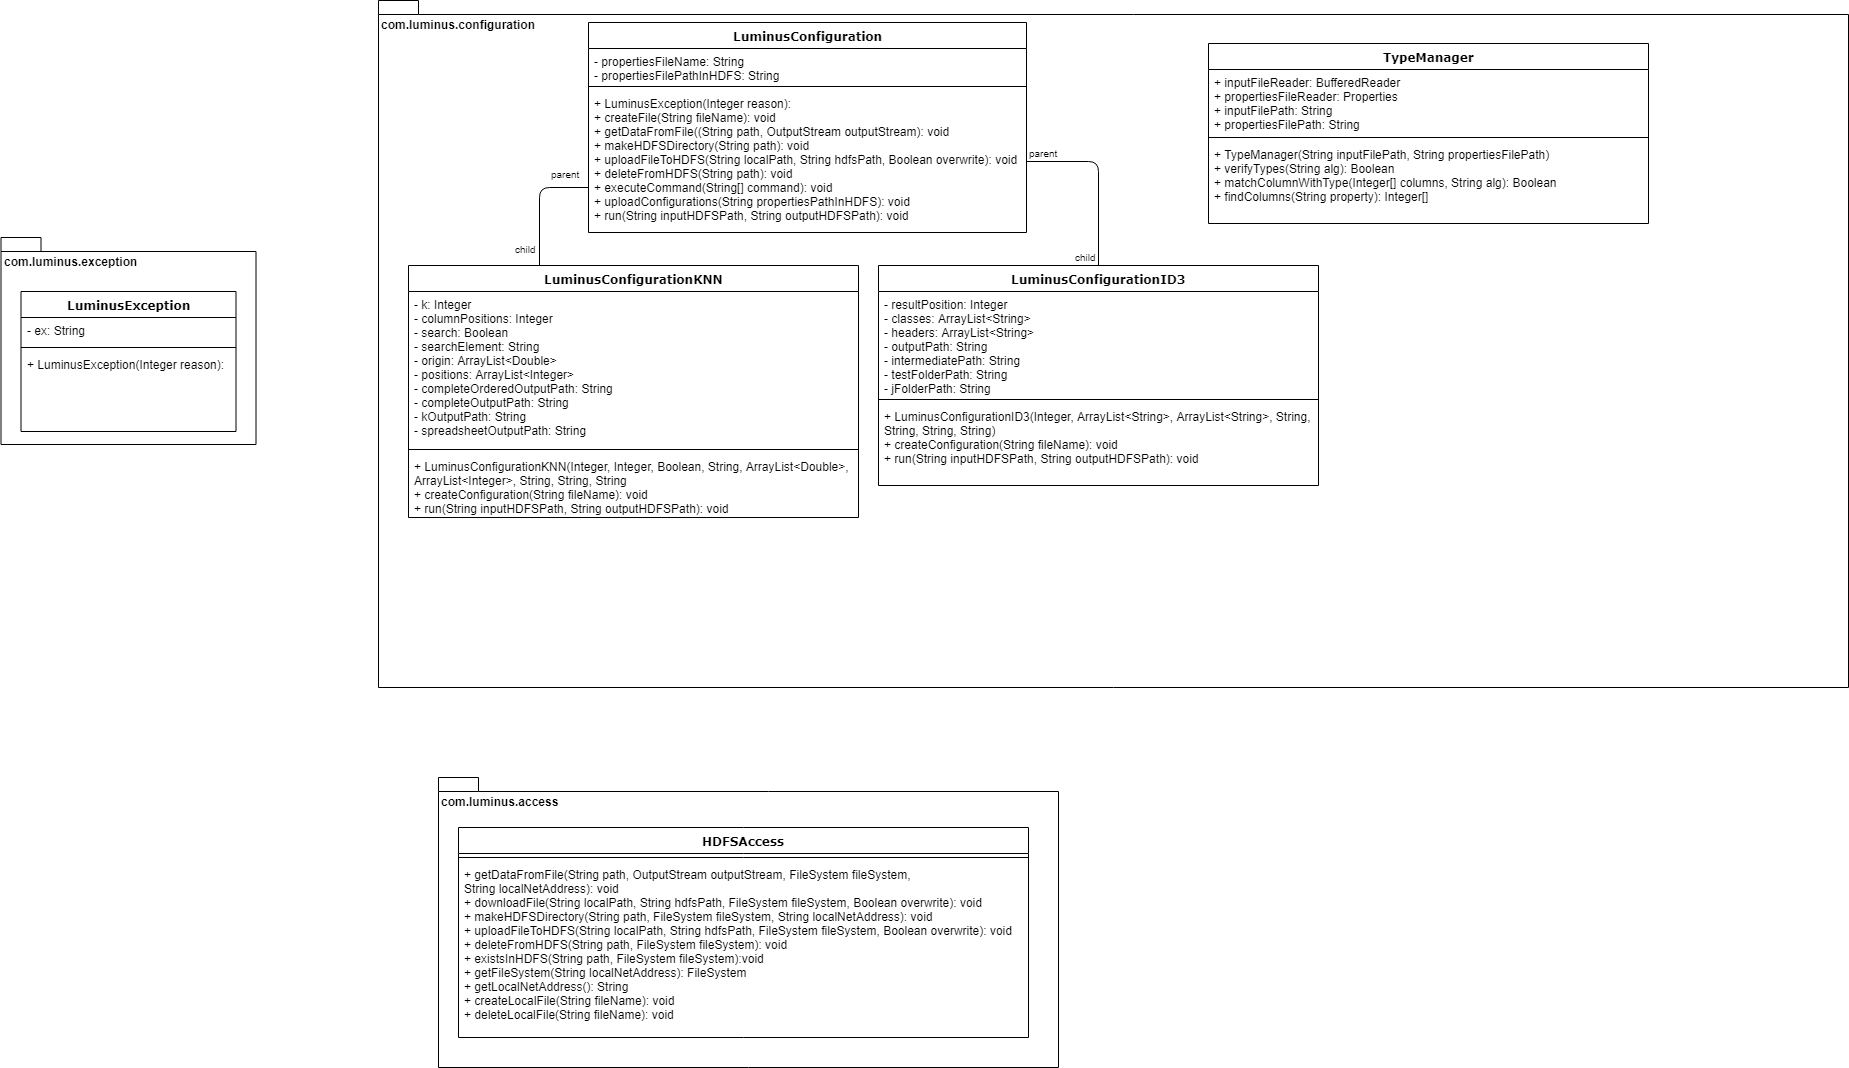

The diagram above was exported from draw.io. Its source (the exported page's mxGraphModel, read from the mxfile embedded in the PNG):
<mxGraphModel dx="1010" dy="533" grid="1" gridSize="10" guides="1" tooltips="1" connect="1" arrows="1" fold="1" page="1" pageScale="1" pageWidth="1100" pageHeight="850" background="#ffffff" math="0" shadow="0">
  <root>
    <mxCell id="0" />
    <mxCell id="1" parent="0" />
    <mxCell id="wKueE7mbMlyzj1oyZjDR-1" value="com.luminus.exception" style="shape=folder;fontStyle=1;spacingTop=10;tabWidth=40;tabHeight=14;tabPosition=left;html=1;align=left;verticalAlign=top;" vertex="1" parent="1">
      <mxGeometry x="172.5" y="840" width="255" height="207" as="geometry" />
    </mxCell>
    <mxCell id="wKueE7mbMlyzj1oyZjDR-5" value="com.luminus.access&lt;br&gt;" style="shape=folder;fontStyle=1;spacingTop=10;tabWidth=40;tabHeight=14;tabPosition=left;html=1;align=left;verticalAlign=top;" vertex="1" parent="1">
      <mxGeometry x="610" y="1380" width="620" height="290" as="geometry" />
    </mxCell>
    <mxCell id="wKueE7mbMlyzj1oyZjDR-6" value="com.luminus.configuration&lt;br&gt;" style="shape=folder;fontStyle=1;spacingTop=10;tabWidth=40;tabHeight=14;tabPosition=left;html=1;align=left;verticalAlign=top;" vertex="1" parent="1">
      <mxGeometry x="550" y="603" width="1470" height="687" as="geometry" />
    </mxCell>
    <mxCell id="wKueE7mbMlyzj1oyZjDR-7" value="LuminusException" style="swimlane;html=1;fontStyle=1;align=center;verticalAlign=top;childLayout=stackLayout;horizontal=1;startSize=26;horizontalStack=0;resizeParent=1;resizeLast=0;collapsible=1;marginBottom=0;swimlaneFillColor=#ffffff;rounded=0;shadow=0;comic=0;labelBackgroundColor=none;strokeColor=#000000;strokeWidth=1;fillColor=none;fontFamily=Verdana;fontSize=12;fontColor=#000000;" vertex="1" parent="1">
      <mxGeometry x="192.5" y="894" width="215" height="140" as="geometry" />
    </mxCell>
    <mxCell id="wKueE7mbMlyzj1oyZjDR-8" value="- ex: String" style="text;html=1;strokeColor=none;fillColor=none;align=left;verticalAlign=top;spacingLeft=4;spacingRight=4;whiteSpace=wrap;overflow=hidden;rotatable=0;points=[[0,0.5],[1,0.5]];portConstraint=eastwest;" vertex="1" parent="wKueE7mbMlyzj1oyZjDR-7">
      <mxGeometry y="26" width="215" height="26" as="geometry" />
    </mxCell>
    <mxCell id="wKueE7mbMlyzj1oyZjDR-9" value="" style="line;html=1;strokeWidth=1;fillColor=none;align=left;verticalAlign=middle;spacingTop=-1;spacingLeft=3;spacingRight=3;rotatable=0;labelPosition=right;points=[];portConstraint=eastwest;" vertex="1" parent="wKueE7mbMlyzj1oyZjDR-7">
      <mxGeometry y="52" width="215" height="8" as="geometry" />
    </mxCell>
    <mxCell id="wKueE7mbMlyzj1oyZjDR-11" value="+ LuminusException(Integer reason):&amp;nbsp;" style="text;html=1;strokeColor=none;fillColor=none;align=left;verticalAlign=top;spacingLeft=4;spacingRight=4;whiteSpace=wrap;overflow=hidden;rotatable=0;points=[[0,0.5],[1,0.5]];portConstraint=eastwest;" vertex="1" parent="wKueE7mbMlyzj1oyZjDR-7">
      <mxGeometry y="60" width="215" height="40" as="geometry" />
    </mxCell>
    <mxCell id="wKueE7mbMlyzj1oyZjDR-12" value="LuminusConfiguration" style="swimlane;html=1;fontStyle=1;align=center;verticalAlign=top;childLayout=stackLayout;horizontal=1;startSize=26;horizontalStack=0;resizeParent=1;resizeLast=0;collapsible=1;marginBottom=0;swimlaneFillColor=#ffffff;rounded=0;shadow=0;comic=0;labelBackgroundColor=none;strokeColor=#000000;strokeWidth=1;fillColor=none;fontFamily=Verdana;fontSize=12;fontColor=#000000;" vertex="1" parent="1">
      <mxGeometry x="760" y="625" width="438" height="210" as="geometry" />
    </mxCell>
    <mxCell id="wKueE7mbMlyzj1oyZjDR-13" value="- propertiesFileName: String&lt;br&gt;- propertiesFilePathInHDFS: String&lt;br&gt;" style="text;html=1;strokeColor=none;fillColor=none;align=left;verticalAlign=top;spacingLeft=4;spacingRight=4;whiteSpace=wrap;overflow=hidden;rotatable=0;points=[[0,0.5],[1,0.5]];portConstraint=eastwest;" vertex="1" parent="wKueE7mbMlyzj1oyZjDR-12">
      <mxGeometry y="26" width="438" height="34" as="geometry" />
    </mxCell>
    <mxCell id="wKueE7mbMlyzj1oyZjDR-14" value="" style="line;html=1;strokeWidth=1;fillColor=none;align=left;verticalAlign=middle;spacingTop=-1;spacingLeft=3;spacingRight=3;rotatable=0;labelPosition=right;points=[];portConstraint=eastwest;" vertex="1" parent="wKueE7mbMlyzj1oyZjDR-12">
      <mxGeometry y="60" width="438" height="8" as="geometry" />
    </mxCell>
    <mxCell id="wKueE7mbMlyzj1oyZjDR-15" value="+ LuminusException(Integer reason):&amp;nbsp;&lt;br&gt;+ createFile(String fileName): void&lt;br&gt;+ getDataFromFile((String path, OutputStream outputStream): void&lt;br&gt;+&amp;nbsp;makeHDFSDirectory(String path): void&lt;br&gt;+&amp;nbsp;uploadFileToHDFS(String localPath, String hdfsPath, Boolean overwrite): void&lt;br&gt;+&amp;nbsp;deleteFromHDFS(String path): void&lt;br&gt;+&amp;nbsp;executeCommand(String[] command): void&lt;br&gt;+&amp;nbsp;uploadConfigurations(String propertiesPathInHDFS): void&lt;br&gt;+&amp;nbsp;run(String inputHDFSPath, String outputHDFSPath): void&lt;br&gt;&lt;br&gt;" style="text;html=1;strokeColor=none;fillColor=none;align=left;verticalAlign=top;spacingLeft=4;spacingRight=4;whiteSpace=wrap;overflow=hidden;rotatable=0;points=[[0,0.5],[1,0.5]];portConstraint=eastwest;" vertex="1" parent="wKueE7mbMlyzj1oyZjDR-12">
      <mxGeometry y="68" width="438" height="142" as="geometry" />
    </mxCell>
    <mxCell id="wKueE7mbMlyzj1oyZjDR-16" value="LuminusConfigurationKNN" style="swimlane;html=1;fontStyle=1;align=center;verticalAlign=top;childLayout=stackLayout;horizontal=1;startSize=26;horizontalStack=0;resizeParent=1;resizeLast=0;collapsible=1;marginBottom=0;swimlaneFillColor=#ffffff;rounded=0;shadow=0;comic=0;labelBackgroundColor=none;strokeColor=#000000;strokeWidth=1;fillColor=none;fontFamily=Verdana;fontSize=12;fontColor=#000000;" vertex="1" parent="1">
      <mxGeometry x="580" y="868" width="450" height="252" as="geometry" />
    </mxCell>
    <mxCell id="wKueE7mbMlyzj1oyZjDR-17" value="- k: Integer&lt;br&gt;- columnPositions: Integer&lt;br&gt;- search: Boolean&lt;br&gt;- searchElement: String&lt;br&gt;- origin: ArrayList&amp;lt;Double&amp;gt;&lt;br&gt;- positions: ArrayList&amp;lt;Integer&amp;gt;&lt;br&gt;- completeOrderedOutputPath: String&lt;br&gt;- completeOutputPath: String&lt;br&gt;- kOutputPath: String&lt;br&gt;- spreadsheetOutputPath: String&lt;br&gt;&lt;br&gt;" style="text;html=1;strokeColor=none;fillColor=none;align=left;verticalAlign=top;spacingLeft=4;spacingRight=4;whiteSpace=wrap;overflow=hidden;rotatable=0;points=[[0,0.5],[1,0.5]];portConstraint=eastwest;" vertex="1" parent="wKueE7mbMlyzj1oyZjDR-16">
      <mxGeometry y="26" width="450" height="154" as="geometry" />
    </mxCell>
    <mxCell id="wKueE7mbMlyzj1oyZjDR-18" value="" style="line;html=1;strokeWidth=1;fillColor=none;align=left;verticalAlign=middle;spacingTop=-1;spacingLeft=3;spacingRight=3;rotatable=0;labelPosition=right;points=[];portConstraint=eastwest;" vertex="1" parent="wKueE7mbMlyzj1oyZjDR-16">
      <mxGeometry y="180" width="450" height="8" as="geometry" />
    </mxCell>
    <mxCell id="wKueE7mbMlyzj1oyZjDR-19" value="+ LuminusConfigurationKNN(&lt;span&gt;Integer, Integer, Boolean, String, A&lt;/span&gt;&lt;span&gt;rrayList&amp;lt;Double&amp;gt;, ArrayList&amp;lt;Integer&amp;gt;, String, String, String&lt;/span&gt;&lt;span&gt;&lt;br&gt;&lt;/span&gt;+&amp;nbsp;createConfiguration(String fileName): void&lt;br&gt;+&amp;nbsp;run(String inputHDFSPath, String outputHDFSPath): void&lt;br&gt;" style="text;html=1;strokeColor=none;fillColor=none;align=left;verticalAlign=top;spacingLeft=4;spacingRight=4;whiteSpace=wrap;overflow=hidden;rotatable=0;points=[[0,0.5],[1,0.5]];portConstraint=eastwest;" vertex="1" parent="wKueE7mbMlyzj1oyZjDR-16">
      <mxGeometry y="188" width="450" height="62" as="geometry" />
    </mxCell>
    <mxCell id="wKueE7mbMlyzj1oyZjDR-20" value="LuminusConfigurationID3" style="swimlane;html=1;fontStyle=1;align=center;verticalAlign=top;childLayout=stackLayout;horizontal=1;startSize=26;horizontalStack=0;resizeParent=1;resizeLast=0;collapsible=1;marginBottom=0;swimlaneFillColor=#ffffff;rounded=0;shadow=0;comic=0;labelBackgroundColor=none;strokeColor=#000000;strokeWidth=1;fillColor=none;fontFamily=Verdana;fontSize=12;fontColor=#000000;" vertex="1" parent="1">
      <mxGeometry x="1050" y="868" width="440" height="220" as="geometry" />
    </mxCell>
    <mxCell id="wKueE7mbMlyzj1oyZjDR-21" value="- resultPosition: Integer&lt;br&gt;- classes: ArrayList&amp;lt;String&amp;gt;&lt;br&gt;- headers: ArrayList&amp;lt;String&amp;gt;&lt;br&gt;- outputPath: String&lt;br&gt;- intermediatePath: String&lt;br&gt;- testFolderPath: String&lt;br&gt;- jFolderPath: String&lt;br&gt;" style="text;html=1;strokeColor=none;fillColor=none;align=left;verticalAlign=top;spacingLeft=4;spacingRight=4;whiteSpace=wrap;overflow=hidden;rotatable=0;points=[[0,0.5],[1,0.5]];portConstraint=eastwest;" vertex="1" parent="wKueE7mbMlyzj1oyZjDR-20">
      <mxGeometry y="26" width="440" height="104" as="geometry" />
    </mxCell>
    <mxCell id="wKueE7mbMlyzj1oyZjDR-22" value="" style="line;html=1;strokeWidth=1;fillColor=none;align=left;verticalAlign=middle;spacingTop=-1;spacingLeft=3;spacingRight=3;rotatable=0;labelPosition=right;points=[];portConstraint=eastwest;" vertex="1" parent="wKueE7mbMlyzj1oyZjDR-20">
      <mxGeometry y="130" width="440" height="8" as="geometry" />
    </mxCell>
    <mxCell id="wKueE7mbMlyzj1oyZjDR-23" value="+&amp;nbsp;&lt;span&gt;LuminusConfigurationID3(Integer, ArrayList&amp;lt;String&amp;gt;, ArrayList&amp;lt;String&amp;gt;,&amp;nbsp;&lt;/span&gt;&lt;span&gt;String, String, String, String)&lt;br&gt;&lt;/span&gt;&lt;span&gt;+ createConfiguration(String fileName): void&lt;br&gt;+ run(String inputHDFSPath, String outputHDFSPath): void&lt;br&gt;&lt;/span&gt;" style="text;html=1;strokeColor=none;fillColor=none;align=left;verticalAlign=top;spacingLeft=4;spacingRight=4;whiteSpace=wrap;overflow=hidden;rotatable=0;points=[[0,0.5],[1,0.5]];portConstraint=eastwest;" vertex="1" parent="wKueE7mbMlyzj1oyZjDR-20">
      <mxGeometry y="138" width="440" height="82" as="geometry" />
    </mxCell>
    <mxCell id="wKueE7mbMlyzj1oyZjDR-24" value="HDFSAccess" style="swimlane;html=1;fontStyle=1;align=center;verticalAlign=top;childLayout=stackLayout;horizontal=1;startSize=26;horizontalStack=0;resizeParent=1;resizeLast=0;collapsible=1;marginBottom=0;swimlaneFillColor=#ffffff;rounded=0;shadow=0;comic=0;labelBackgroundColor=none;strokeColor=#000000;strokeWidth=1;fillColor=none;fontFamily=Verdana;fontSize=12;fontColor=#000000;" vertex="1" parent="1">
      <mxGeometry x="630" y="1430" width="570" height="210" as="geometry" />
    </mxCell>
    <mxCell id="wKueE7mbMlyzj1oyZjDR-27" value="" style="line;html=1;strokeWidth=1;fillColor=none;align=left;verticalAlign=middle;spacingTop=-1;spacingLeft=3;spacingRight=3;rotatable=0;labelPosition=right;points=[];portConstraint=eastwest;" vertex="1" parent="wKueE7mbMlyzj1oyZjDR-24">
      <mxGeometry y="26" width="570" height="8" as="geometry" />
    </mxCell>
    <mxCell id="wKueE7mbMlyzj1oyZjDR-28" value="+&amp;nbsp;&lt;span&gt;getDataFromFile(String path, OutputStream outputStream, FileSystem fileSystem,&lt;/span&gt;&lt;div&gt;String localNetAddress): void&lt;/div&gt;&lt;div&gt;+&amp;nbsp;downloadFile(String localPath, String hdfsPath, FileSystem fileSystem, Boolean overwrite): void&lt;/div&gt;&lt;div&gt;+&amp;nbsp;makeHDFSDirectory(String path, FileSystem fileSystem, String localNetAddress): void&lt;/div&gt;&lt;div&gt;+&amp;nbsp;uploadFileToHDFS(String localPath, String hdfsPath, FileSystem fileSystem, Boolean overwrite): void&lt;/div&gt;&lt;div&gt;+&amp;nbsp;deleteFromHDFS(String path, FileSystem fileSystem): void&lt;/div&gt;&lt;div&gt;+&amp;nbsp;existsInHDFS(String path, FileSystem fileSystem):void&lt;/div&gt;&lt;div&gt;+ getFileSystem(String localNetAddress): FileSystem&lt;br&gt;&lt;/div&gt;&lt;div&gt;+ getLocalNetAddress(): String&lt;br&gt;&lt;/div&gt;&lt;div&gt;+&amp;nbsp;createLocalFile(String fileName): void&lt;/div&gt;&lt;div&gt;+&amp;nbsp;deleteLocalFile(String fileName): void&lt;/div&gt;" style="text;html=1;strokeColor=none;fillColor=none;align=left;verticalAlign=top;spacingLeft=4;spacingRight=4;whiteSpace=wrap;overflow=hidden;rotatable=0;points=[[0,0.5],[1,0.5]];portConstraint=eastwest;" vertex="1" parent="wKueE7mbMlyzj1oyZjDR-24">
      <mxGeometry y="34" width="570" height="176" as="geometry" />
    </mxCell>
    <mxCell id="wKueE7mbMlyzj1oyZjDR-29" value="TypeManager" style="swimlane;html=1;fontStyle=1;align=center;verticalAlign=top;childLayout=stackLayout;horizontal=1;startSize=26;horizontalStack=0;resizeParent=1;resizeLast=0;collapsible=1;marginBottom=0;swimlaneFillColor=#ffffff;rounded=0;shadow=0;comic=0;labelBackgroundColor=none;strokeColor=#000000;strokeWidth=1;fillColor=none;fontFamily=Verdana;fontSize=12;fontColor=#000000;" vertex="1" parent="1">
      <mxGeometry x="1380" y="646" width="440" height="180" as="geometry" />
    </mxCell>
    <mxCell id="wKueE7mbMlyzj1oyZjDR-30" value="+ inputFileReader: BufferedReader&lt;br&gt;+ propertiesFileReader: Properties&lt;br&gt;+ inputFilePath: String&lt;br&gt;+ propertiesFilePath: String&lt;br&gt;" style="text;html=1;strokeColor=none;fillColor=none;align=left;verticalAlign=top;spacingLeft=4;spacingRight=4;whiteSpace=wrap;overflow=hidden;rotatable=0;points=[[0,0.5],[1,0.5]];portConstraint=eastwest;" vertex="1" parent="wKueE7mbMlyzj1oyZjDR-29">
      <mxGeometry y="26" width="440" height="64" as="geometry" />
    </mxCell>
    <mxCell id="wKueE7mbMlyzj1oyZjDR-32" value="" style="line;html=1;strokeWidth=1;fillColor=none;align=left;verticalAlign=middle;spacingTop=-1;spacingLeft=3;spacingRight=3;rotatable=0;labelPosition=right;points=[];portConstraint=eastwest;" vertex="1" parent="wKueE7mbMlyzj1oyZjDR-29">
      <mxGeometry y="90" width="440" height="8" as="geometry" />
    </mxCell>
    <mxCell id="wKueE7mbMlyzj1oyZjDR-33" value="+&amp;nbsp;&lt;span&gt;TypeManager(String inputFilePath, String propertiesFilePath)&lt;br&gt;&lt;/span&gt;&lt;span&gt;+ verifyTypes(String alg): Boolean&lt;br&gt;+ matchColumnWithType(Integer[] columns, String alg): Boolean&lt;br&gt;+ findColumns(String property): Integer[]&lt;br&gt;&lt;/span&gt;" style="text;html=1;strokeColor=none;fillColor=none;align=left;verticalAlign=top;spacingLeft=4;spacingRight=4;whiteSpace=wrap;overflow=hidden;rotatable=0;points=[[0,0.5],[1,0.5]];portConstraint=eastwest;" vertex="1" parent="wKueE7mbMlyzj1oyZjDR-29">
      <mxGeometry y="98" width="440" height="82" as="geometry" />
    </mxCell>
    <mxCell id="wKueE7mbMlyzj1oyZjDR-35" value="" style="endArrow=none;html=1;edgeStyle=orthogonalEdgeStyle;" edge="1" parent="1" source="wKueE7mbMlyzj1oyZjDR-15" target="wKueE7mbMlyzj1oyZjDR-16">
      <mxGeometry relative="1" as="geometry">
        <mxPoint x="585" y="790" as="sourcePoint" />
        <mxPoint x="711" y="860" as="targetPoint" />
        <Array as="points">
          <mxPoint x="711" y="790" />
        </Array>
      </mxGeometry>
    </mxCell>
    <mxCell id="wKueE7mbMlyzj1oyZjDR-36" value="parent" style="resizable=0;html=1;align=left;verticalAlign=bottom;labelBackgroundColor=#ffffff;fontSize=10;" connectable="0" vertex="1" parent="wKueE7mbMlyzj1oyZjDR-35">
      <mxGeometry x="-1" relative="1" as="geometry">
        <mxPoint x="-40" y="-5" as="offset" />
      </mxGeometry>
    </mxCell>
    <mxCell id="wKueE7mbMlyzj1oyZjDR-37" value="child" style="resizable=0;html=1;align=right;verticalAlign=bottom;labelBackgroundColor=#ffffff;fontSize=10;" connectable="0" vertex="1" parent="wKueE7mbMlyzj1oyZjDR-35">
      <mxGeometry x="1" relative="1" as="geometry">
        <mxPoint x="-1" y="-8" as="offset" />
      </mxGeometry>
    </mxCell>
    <mxCell id="wKueE7mbMlyzj1oyZjDR-39" value="" style="endArrow=none;html=1;edgeStyle=orthogonalEdgeStyle;" edge="1" parent="1" source="wKueE7mbMlyzj1oyZjDR-15" target="wKueE7mbMlyzj1oyZjDR-20">
      <mxGeometry relative="1" as="geometry">
        <mxPoint x="1209" y="819.5" as="sourcePoint" />
        <mxPoint x="1369" y="819.5" as="targetPoint" />
      </mxGeometry>
    </mxCell>
    <mxCell id="wKueE7mbMlyzj1oyZjDR-40" value="parent" style="resizable=0;html=1;align=left;verticalAlign=bottom;labelBackgroundColor=#ffffff;fontSize=10;" connectable="0" vertex="1" parent="wKueE7mbMlyzj1oyZjDR-39">
      <mxGeometry x="-1" relative="1" as="geometry" />
    </mxCell>
    <mxCell id="wKueE7mbMlyzj1oyZjDR-41" value="child" style="resizable=0;html=1;align=right;verticalAlign=bottom;labelBackgroundColor=#ffffff;fontSize=10;" connectable="0" vertex="1" parent="wKueE7mbMlyzj1oyZjDR-39">
      <mxGeometry x="1" relative="1" as="geometry" />
    </mxCell>
  </root>
</mxGraphModel>